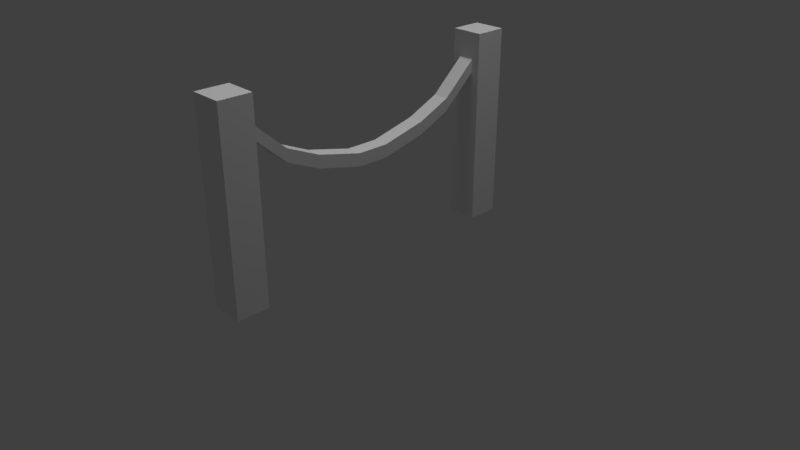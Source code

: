 # Source: build-site-marker.blend  (saved by Blender 2.79.0; exported with 4.5.12 LTS)
import bpy
from mathutils import Matrix  # noqa: F401  (used for matrix-valued properties, if any)

bpy.ops.wm.read_factory_settings(use_empty=True)
scene = bpy.context.scene
scene.name = 'Scene'

# ---- collections
col_collection_1 = bpy.data.collections.new('Collection 1'); scene.collection.children.link(col_collection_1)
col_collection_2 = bpy.data.collections.new('Collection 2'); scene.collection.children.link(col_collection_2)
col_collection_2.hide_render = True
col_collection_2.hide_viewport = True

# ---- materials (node trees are filled in below, after node groups)
mat_marker_material = bpy.data.materials.new('marker-material')
mat_marker_material.alpha_threshold = 0.0
mat_marker_material.use_transparent_shadow = False
mat_marker_material.roughness = 0.5
mat_marker_material.line_color = (0.0, 0.0, 0.0, 1.0)
mat_material_001 = bpy.data.materials.new('Material.001')
mat_material_001.alpha_threshold = 0.0
mat_material_001.use_transparent_shadow = False
mat_material_001.roughness = 0.5
mat_material_001.line_color = (0.0, 0.0, 0.0, 1.0)

# ---- material node trees

# ---- world
world_world = bpy.data.worlds.new('World'); scene.world = world_world
world_world.color = (0.05088, 0.05088, 0.05088)
world_world.use_sun_shadow = False
world_world.sun_shadow_jitter_overblur = 0.0
world_world.cycles.sampling_method = 'MANUAL'

# ---- cameras
cam_camera = bpy.data.cameras.new('Camera')
cam_camera.clip_end = 100.0
cam_camera.lens = 35.0
cam_camera.sensor_width = 32.0
cam_camera.sensor_height = 18.0
cam_camera.ortho_scale = 7.314
cam_camera.dof.focus_distance = 0.0
cam_camera.dof.aperture_fstop = 128.0

# ---- lights
light_hemi = bpy.data.lights.new('Hemi', 'SUN')
light_hemi.transmission_factor = 0.0
light_hemi.angle = 0.1993
light_hemi.energy = 1.0
light_hemi.shadow_buffer_clip_start = 0.5
light_hemi.shadow_soft_size = 0.1
light_hemi.shadow_cascade_max_distance = 1000.0
light_lamp = bpy.data.lights.new('Lamp', 'POINT')
light_lamp.transmission_factor = 0.0
light_lamp.cutoff_distance = 30.0
light_lamp.energy = 100.0
light_lamp.shadow_buffer_clip_start = 1.001
light_lamp.shadow_soft_size = 0.1
light_lamp.shadow_maximum_resolution = 0.006
light_lamp.use_absolute_resolution = True

# ---- meshes
me_cube = bpy.data.meshes.new('Cube')
me_cube.from_pydata([(1.0, -8.015, 0.01178), (1.0, -10.01, 0.01178), (-1.0, -10.01, 0.01178), (-1.0, -8.015, 0.01178), (1.0, -8.015, 2.012), (1.0, -10.01, 2.012), (-1.0, -10.01, 2.012), (-1.0, -8.015, 2.012), (1.0, -8.015, 1.812), (1.0, -10.01, 1.812), (-1.0, -10.01, 1.812), (-1.0, -8.015, 1.812), (1.0, -8.015, 1.537), (1.0, -10.01, 1.537), (-1.0, -10.01, 1.537), (-1.0, -8.015, 1.537), (0.4872, -8.015, 1.608), (0.4872, -8.015, 1.741), (-0.4872, -8.015, 1.608), (-0.4872, -8.015, 1.741), (0.4872, -5.879, 1.284), (0.4872, -5.879, 1.417), (-0.4872, -5.879, 1.284), (-0.4872, -5.879, 1.417), (0.4872, -3.82, 1.129), (0.4872, -3.82, 1.262), (-0.4872, -3.82, 1.129), (-0.4872, -3.82, 1.262), (0.4872, -0.998, 1.014), (0.4872, -0.998, 1.147), (-0.4872, -0.998, 1.014), (-0.4872, -0.998, 1.147), (0.4872, -0.998, 1.014), (0.4872, -0.998, 1.147), (-0.4872, -0.998, 1.014), (-0.4872, -0.998, 1.147), (0.4872, -0.0007115, 1.014), (0.4872, -0.0007115, 1.147), (-0.4872, -0.0007115, 1.014), (-0.4872, -0.0007115, 1.147), (1.0, 8.015, 0.01178), (1.0, 10.01, 0.01178), (-1.0, 10.01, 0.01178), (-1.0, 8.015, 0.01178), (1.0, 8.015, 2.012), (1.0, 10.01, 2.012), (-1.0, 10.01, 2.012), (-1.0, 8.015, 2.012), (1.0, 8.015, 1.812), (1.0, 10.01, 1.812), (-1.0, 10.01, 1.812), (-1.0, 8.015, 1.812), (1.0, 8.015, 1.537), (1.0, 10.01, 1.537), (-1.0, 10.01, 1.537), (-1.0, 8.015, 1.537), (0.4872, 8.015, 1.608), (0.4872, 8.015, 1.741), (-0.4872, 8.015, 1.608), (-0.4872, 8.015, 1.741), (0.4872, 5.879, 1.284), (0.4872, 5.879, 1.417), (-0.4872, 5.879, 1.284), (-0.4872, 5.879, 1.417), (0.4872, 3.82, 1.129), (0.4872, 3.82, 1.262), (-0.4872, 3.82, 1.129), (-0.4872, 3.82, 1.262), (0.4872, 0.998, 1.014), (0.4872, 0.998, 1.147), (-0.4872, 0.998, 1.014), (-0.4872, 0.998, 1.147), (0.4872, 0.998, 1.014), (0.4872, 0.998, 1.147), (-0.4872, 0.998, 1.014), (-0.4872, 0.998, 1.147), (0.4872, 0.0007115, 1.014), (0.4872, 0.0007115, 1.147), (-0.4872, 0.0007115, 1.014), (-0.4872, 0.0007115, 1.147)], [], [(0, 1, 2, 3), (4, 7, 6, 5), (8, 4, 5, 9), (9, 5, 6, 10), (10, 6, 7, 11), (12, 0, 3, 15), (4, 8, 11, 7), (14, 10, 11, 15), (13, 9, 10, 14), (12, 8, 9, 13), (0, 12, 13, 1), (1, 13, 14, 2), (2, 14, 15, 3), (11, 8, 17, 19), (16, 18, 22, 20), (12, 15, 18, 16), (8, 12, 16, 17), (15, 11, 19, 18), (23, 21, 25, 27), (18, 19, 23, 22), (19, 17, 21, 23), (17, 16, 20, 21), (25, 24, 28, 29), (21, 20, 24, 25), (20, 22, 26, 24), (22, 23, 27, 26), (28, 30, 34, 32), (24, 26, 30, 28), (26, 27, 31, 30), (27, 25, 29, 31), (35, 33, 37, 39), (30, 31, 35, 34), (31, 29, 33, 35), (29, 28, 32, 33), (37, 36, 38, 39), (33, 32, 36, 37), (32, 34, 38, 36), (34, 35, 39, 38), (40, 43, 42, 41), (44, 45, 46, 47), (48, 49, 45, 44), (49, 50, 46, 45), (50, 51, 47, 46), (52, 55, 43, 40), (44, 47, 51, 48), (54, 55, 51, 50), (53, 54, 50, 49), (52, 53, 49, 48), (40, 41, 53, 52), (41, 42, 54, 53), (42, 43, 55, 54), (51, 59, 57, 48), (56, 60, 62, 58), (52, 56, 58, 55), (48, 57, 56, 52), (55, 58, 59, 51), (63, 67, 65, 61), (58, 62, 63, 59), (59, 63, 61, 57), (57, 61, 60, 56), (65, 69, 68, 64), (61, 65, 64, 60), (60, 64, 66, 62), (62, 66, 67, 63), (68, 72, 74, 70), (64, 68, 70, 66), (66, 70, 71, 67), (67, 71, 69, 65), (75, 79, 77, 73), (70, 74, 75, 71), (71, 75, 73, 69), (69, 73, 72, 68), (77, 79, 78, 76), (73, 77, 76, 72), (72, 76, 78, 74), (74, 78, 79, 75)])
_uv = me_cube.uv_layers.new(name='UVMap')
_uv.uv.foreach_set('vector', [0.8962, 0.5671, 0.5952, 0.5671, 0.5952, 0.2836, 0.8962, 0.2836, 0.8962, 0.5671, 0.8962, 0.8507, 0.5952, 0.8507, 0.5952, 0.5671, 0.3239, 0.2836, 0.2937, 0.2836, 0.2937, 0.0, 0.3239, 0.0, 0.5952, 0.02836, 0.5952, 1.352e-07, 0.8967, 0.0, 0.8967, 0.02836, 0.3239, 0.8507, 0.2937, 0.8507, 0.2937, 0.5671, 0.3239, 0.5671, 0.3652, 0.2836, 0.5952, 0.2836, 0.5952, 0.5671, 0.3652, 0.5671, 0.2937, 0.2836, 0.3239, 0.2836, 0.3239, 0.5671, 0.2937, 0.5671, 0.3652, 0.8507, 0.3239, 0.8507, 0.3239, 0.5671, 0.3652, 0.5671, 0.5952, 0.06725, 0.5952, 0.02836, 0.8967, 0.02836, 0.8967, 0.06725, 0.3652, 0.2836, 0.3239, 0.2836, 0.3239, 0.0, 0.3652, 0.0, 0.5952, 0.2836, 0.3652, 0.2836, 0.3652, 0.0, 0.5952, 2.704e-07, 0.5952, 0.2836, 0.5952, 0.06725, 0.8967, 0.06725, 0.8967, 0.2836, 0.5952, 0.8507, 0.3652, 0.8507, 0.3652, 0.5671, 0.5952, 0.5671, 0.3239, 0.5671, 0.3239, 0.2836, 0.3345, 0.3563, 0.3345, 0.4944, 0.0, 0.0, 0.1469, 0.0, 0.1469, 0.3047, 3.144e-08, 0.3047, 0.3652, 0.2836, 0.3652, 0.5671, 0.3546, 0.4944, 0.3546, 0.3563, 0.3239, 0.2836, 0.3652, 0.2836, 0.3546, 0.3563, 0.3345, 0.3563, 0.3652, 0.5671, 0.3239, 0.5671, 0.3345, 0.4944, 0.3546, 0.4944, 0.1469, 0.3047, 0.2937, 0.3047, 0.2937, 0.5975, 0.1469, 0.5975, 0.9598, 0.001598, 0.9799, 0.0, 0.9583, 0.3055, 0.9383, 0.3071, 0.1469, 0.0, 0.2937, 0.0, 0.2937, 0.3047, 0.1469, 0.3047, 0.9383, 1.0, 0.9182, 0.9984, 0.8967, 0.6929, 0.9167, 0.6945, 0.9196, 0.4016, 0.8996, 0.4, 0.9182, 0.0, 0.9383, 0.001598, 0.9167, 0.6945, 0.8967, 0.6929, 0.8996, 0.4, 0.9196, 0.4016, 3.144e-08, 0.3047, 0.1469, 0.3047, 0.1469, 0.5975, 5.84e-08, 0.5975, 0.9383, 0.3071, 0.9583, 0.3055, 0.9612, 0.5984, 0.9412, 0.6, 0.0, 0.0, 0.0, 0.0, 0.0, 0.0, 0.0, 0.0, 5.84e-08, 0.5975, 0.1469, 0.5975, 0.1469, 0.9979, 9.433e-08, 0.9979, 0.9412, 0.6, 0.9612, 0.5984, 0.9799, 0.9984, 0.9598, 1.0, 0.1469, 0.5975, 0.2937, 0.5975, 0.2937, 0.9979, 0.1469, 0.9979, 0.5875, 0.9919, 0.4406, 0.9919, 0.4406, 0.8507, 0.5875, 0.8507, 0.0, 0.0, 0.0, 0.0, 0.0, 0.0, 0.0, 0.0, 0.0, 0.0, 0.0, 0.0, 0.0, 0.0, 0.0, 0.0, 0.0, 0.0, 0.0, 0.0, 0.0, 0.0, 0.0, 0.0, 0.9799, 0.2828, 1.0, 0.2828, 1.0, 0.421, 0.9799, 0.421, 0.9799, 0.0, 1.0, 0.0, 1.0, 0.1414, 0.9799, 0.1414, 0.2937, 0.8507, 0.4406, 0.8507, 0.4406, 0.9919, 0.2937, 0.9919, 1.0, 0.2828, 0.9799, 0.2828, 0.9799, 0.1414, 1.0, 0.1414, 0.8962, 0.5671, 0.8962, 0.2836, 0.5952, 0.2836, 0.5952, 0.5671, 0.8962, 0.5671, 0.5952, 0.5671, 0.5952, 0.8507, 0.8962, 0.8507, 0.3239, 0.2836, 0.3239, 0.0, 0.2937, 0.0, 0.2937, 0.2836, 0.5952, 0.02836, 0.8967, 0.02836, 0.8967, 0.0, 0.5952, 1.352e-07, 0.3239, 0.8507, 0.3239, 0.5671, 0.2937, 0.5671, 0.2937, 0.8507, 0.3652, 0.2836, 0.3652, 0.5671, 0.5952, 0.5671, 0.5952, 0.2836, 0.2937, 0.2836, 0.2937, 0.5671, 0.3239, 0.5671, 0.3239, 0.2836, 0.3652, 0.8507, 0.3652, 0.5671, 0.3239, 0.5671, 0.3239, 0.8507, 0.5952, 0.06725, 0.8967, 0.06725, 0.8967, 0.02836, 0.5952, 0.02836, 0.3652, 0.2836, 0.3652, 0.0, 0.3239, 0.0, 0.3239, 0.2836, 0.5952, 0.2836, 0.5952, 2.704e-07, 0.3652, 0.0, 0.3652, 0.2836, 0.5952, 0.2836, 0.8967, 0.2836, 0.8967, 0.06725, 0.5952, 0.06725, 0.5952, 0.8507, 0.5952, 0.5671, 0.3652, 0.5671, 0.3652, 0.8507, 0.3239, 0.5671, 0.3345, 0.4944, 0.3345, 0.3563, 0.3239, 0.2836, 0.0, 0.0, 3.144e-08, 0.3047, 0.1469, 0.3047, 0.1469, 0.0, 0.3652, 0.2836, 0.3546, 0.3563, 0.3546, 0.4944, 0.3652, 0.5671, 0.3239, 0.2836, 0.3345, 0.3563, 0.3546, 0.3563, 0.3652, 0.2836, 0.3652, 0.5671, 0.3546, 0.4944, 0.3345, 0.4944, 0.3239, 0.5671, 0.1469, 0.3047, 0.1469, 0.5975, 0.2937, 0.5975, 0.2937, 0.3047, 0.9598, 0.001598, 0.9383, 0.3071, 0.9583, 0.3055, 0.9799, 0.0, 0.1469, 0.0, 0.1469, 0.3047, 0.2937, 0.3047, 0.2937, 0.0, 0.9383, 1.0, 0.9167, 0.6945, 0.8967, 0.6929, 0.9182, 0.9984, 0.9196, 0.4016, 0.9383, 0.001598, 0.9182, 0.0, 0.8996, 0.4, 0.9167, 0.6945, 0.9196, 0.4016, 0.8996, 0.4, 0.8967, 0.6929, 3.144e-08, 0.3047, 5.84e-08, 0.5975, 0.1469, 0.5975, 0.1469, 0.3047, 0.9383, 0.3071, 0.9412, 0.6, 0.9612, 0.5984, 0.9583, 0.3055, 0.0, 0.0, 0.0, 0.0, 0.0, 0.0, 0.0, 0.0, 5.84e-08, 0.5975, 9.433e-08, 0.9979, 0.1469, 0.9979, 0.1469, 0.5975, 0.9412, 0.6, 0.9598, 1.0, 0.9799, 0.9984, 0.9612, 0.5984, 0.1469, 0.5975, 0.1469, 0.9979, 0.2937, 0.9979, 0.2937, 0.5975, 0.5875, 0.9919, 0.5875, 0.8507, 0.4406, 0.8507, 0.4406, 0.9919, 0.0, 0.0, 0.0, 0.0, 0.0, 0.0, 0.0, 0.0, 0.0, 0.0, 0.0, 0.0, 0.0, 0.0, 0.0, 0.0, 0.0, 0.0, 0.0, 0.0, 0.0, 0.0, 0.0, 0.0, 0.9799, 0.2828, 0.9799, 0.421, 1.0, 0.421, 1.0, 0.2828, 0.9799, 0.0, 0.9799, 0.1414, 1.0, 0.1414, 1.0, 0.0, 0.2937, 0.8507, 0.2937, 0.9919, 0.4406, 0.9919, 0.4406, 0.8507, 1.0, 0.2828, 1.0, 0.1414, 0.9799, 0.1414, 0.9799, 0.2828])
me_cube.materials.append(mat_marker_material)
me_cube.use_remesh_preserve_volume = False
me_cube.use_remesh_preserve_attributes = False
me_cube.use_mirror_vertex_groups = False
me_cube.update()
me_cube_001 = bpy.data.meshes.new('Cube.001')
me_cube_001.from_pydata([(1.0, -8.015, 0.01178), (1.0, -10.01, 0.01178), (-1.0, -10.01, 0.01178), (-1.0, -8.015, 0.01178), (1.0, -8.015, 2.012), (1.0, -10.01, 2.012), (-1.0, -10.01, 2.012), (-1.0, -8.015, 2.012), (1.0, -8.015, 1.812), (1.0, -10.01, 1.812), (-1.0, -10.01, 1.812), (-1.0, -8.015, 1.812), (1.0, -8.015, 1.537), (1.0, -10.01, 1.537), (-1.0, -10.01, 1.537), (-1.0, -8.015, 1.537), (0.4872, -8.015, 1.608), (0.4872, -8.015, 1.741), (-0.4872, -8.015, 1.608), (-0.4872, -8.015, 1.741), (0.4872, -5.879, 1.284), (0.4872, -5.879, 1.417), (-0.4872, -5.879, 1.284), (-0.4872, -5.879, 1.417), (0.4872, -3.82, 1.129), (0.4872, -3.82, 1.262), (-0.4872, -3.82, 1.129), (-0.4872, -3.82, 1.262), (0.4872, -0.998, 1.014), (0.4872, -0.998, 1.147), (-0.4872, -0.998, 1.014), (-0.4872, -0.998, 1.147), (0.4872, -0.998, 1.014), (0.4872, -0.998, 1.147), (-0.4872, -0.998, 1.014), (-0.4872, -0.998, 1.147), (0.4872, -0.0007115, 1.014), (0.4872, -0.0007115, 1.147), (-0.4872, -0.0007115, 1.014), (-0.4872, -0.0007115, 1.147)], [], [(0, 1, 2, 3), (4, 7, 6, 5), (8, 4, 5, 9), (9, 5, 6, 10), (10, 6, 7, 11), (12, 0, 3, 15), (4, 8, 11, 7), (14, 10, 11, 15), (13, 9, 10, 14), (12, 8, 9, 13), (0, 12, 13, 1), (1, 13, 14, 2), (2, 14, 15, 3), (11, 8, 17, 19), (16, 18, 22, 20), (12, 15, 18, 16), (8, 12, 16, 17), (15, 11, 19, 18), (23, 21, 25, 27), (18, 19, 23, 22), (19, 17, 21, 23), (17, 16, 20, 21), (25, 24, 28, 29), (21, 20, 24, 25), (20, 22, 26, 24), (22, 23, 27, 26), (28, 30, 34, 32), (24, 26, 30, 28), (26, 27, 31, 30), (27, 25, 29, 31), (35, 33, 37, 39), (30, 31, 35, 34), (31, 29, 33, 35), (29, 28, 32, 33), (37, 36, 38, 39), (33, 32, 36, 37), (32, 34, 38, 36), (34, 35, 39, 38)])
me_cube_001.materials.append(mat_material_001)
me_cube_001.use_remesh_preserve_volume = False
me_cube_001.use_remesh_preserve_attributes = False
me_cube_001.use_mirror_vertex_groups = False
me_cube_001.update()

# ---- objects
ob_hemi = bpy.data.objects.new('Hemi', light_hemi)
ob_cube = bpy.data.objects.new('Cube', me_cube)
ob_lamp = bpy.data.objects.new('Lamp', light_lamp)
ob_camera = bpy.data.objects.new('Camera', cam_camera)
ob_cube_001 = bpy.data.objects.new('Cube.001', me_cube_001)

# ---- transforms, parenting, visibility, modifiers, constraints
ob_hemi.location = (0.06039, -0.02164, 12.17)
ob_hemi.lineart.crease_threshold = 0.0
ob_cube.location = (0.0, 0.0, 0.0)
ob_cube.scale = (0.2145, 0.2145, 1.287)
ob_cube.lock_rotations_4d = False
ob_cube.empty_display_type = 'ARROWS'
ob_cube.lineart.crease_threshold = 0.0
ob_lamp.location = (4.076, 1.005, 5.904)
ob_lamp.rotation_euler = (0.6503, 0.05522, 1.866)
ob_lamp.lock_rotations_4d = False
ob_lamp.empty_display_type = 'ARROWS'
ob_lamp.color = (0.0, 0.0, 0.0, 0.0)
ob_lamp.lineart.crease_threshold = 0.0
ob_camera.location = (7.481, -6.508, 5.344)
ob_camera.rotation_euler = (1.109, 0.0, 0.8149)
ob_camera.lock_rotations_4d = False
ob_camera.empty_display_type = 'ARROWS'
ob_camera.color = (0.0, 0.0, 0.0, 0.0)
ob_camera.display_type = 'WIRE'
ob_camera.lineart.crease_threshold = 0.0
ob_cube_001.location = (0.0, 0.0, 0.0)
ob_cube_001.scale = (0.2145, 0.2145, 1.287)
ob_cube_001.lock_rotations_4d = False
ob_cube_001.empty_display_type = 'ARROWS'
ob_cube_001.lineart.crease_threshold = 0.0
_m = ob_cube_001.modifiers.new('Mirror', 'MIRROR')
_m.show_render = False
_m.use_axis = (False, True, False)

# ---- collection membership
col_collection_1.objects.link(ob_hemi)
col_collection_1.objects.link(ob_cube)
col_collection_1.objects.link(ob_lamp)
col_collection_1.objects.link(ob_camera)
col_collection_2.objects.link(ob_cube_001)

# ---- scene / render settings (as saved in the file)
scene.camera = ob_camera
scene.frame_start = 1; scene.frame_end = 250; scene.frame_set(158)
scene.render.engine = 'BLENDER_EEVEE_NEXT'
scene.render.resolution_percentage = 50
scene.render.dither_intensity = 0.0
scene.cycles.use_denoising = False
scene.cycles.samples = 128
scene.cycles.sampling_pattern = 'TABULATED_SOBOL'
scene.cycles.use_adaptive_sampling = False
scene.cycles.use_light_tree = False
scene.cycles.blur_glossy = 0.0
scene.cycles.sample_clamp_indirect = 0.0
scene.view_settings.view_transform = 'Standard'
bpy.context.view_layer.update()
